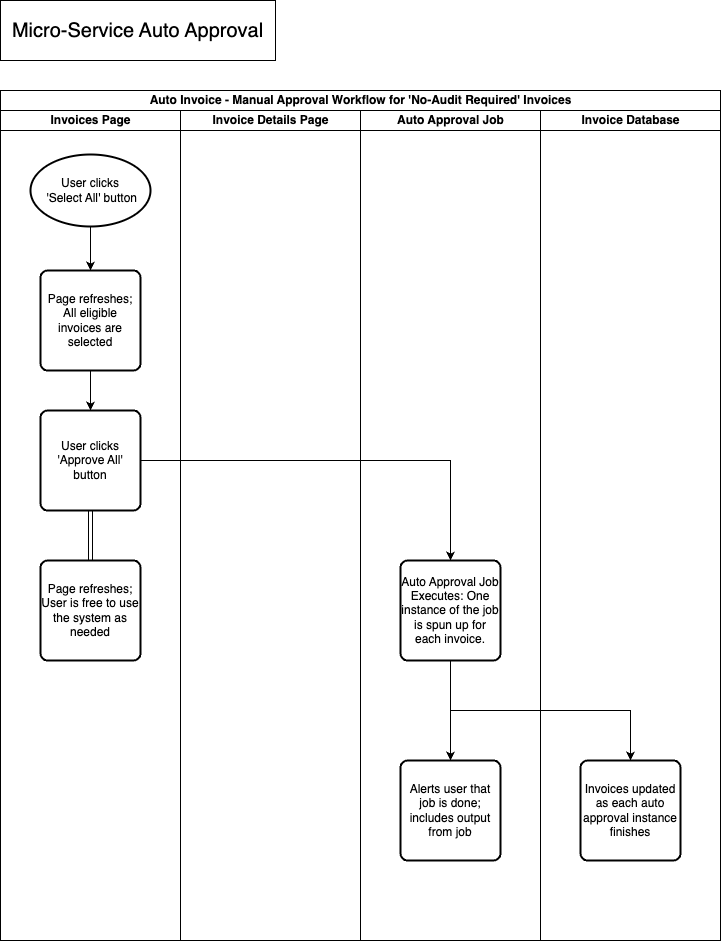

The diagram above was exported from draw.io. Its source (the exported page's mxGraphModel, read from the mxfile embedded in the PNG):
<mxGraphModel dx="1468" dy="971" grid="1" gridSize="10" guides="1" tooltips="1" connect="1" arrows="1" fold="1" page="1" pageScale="1" pageWidth="850" pageHeight="1100" math="0" shadow="0">
  <root>
    <mxCell id="0" />
    <mxCell id="1" parent="0" />
    <mxCell id="CEeopd0hSofqR5yraQc--1" value="&lt;font style=&quot;font-size: 20px;&quot;&gt;Micro-Service Auto Approval&lt;/font&gt;" style="rounded=0;whiteSpace=wrap;html=1;" vertex="1" parent="1">
      <mxGeometry x="60" y="20" width="275" height="60" as="geometry" />
    </mxCell>
    <mxCell id="CEeopd0hSofqR5yraQc--2" value="Auto Invoice - Manual Approval Workflow for 'No-Audit Required' Invoices" style="swimlane;childLayout=stackLayout;resizeParent=1;resizeParentMax=0;startSize=20;html=1;" vertex="1" parent="1">
      <mxGeometry x="60" y="110" width="720" height="850" as="geometry" />
    </mxCell>
    <mxCell id="CEeopd0hSofqR5yraQc--3" value="Invoices Page" style="swimlane;startSize=20;html=1;" vertex="1" parent="CEeopd0hSofqR5yraQc--2">
      <mxGeometry y="20" width="180" height="830" as="geometry" />
    </mxCell>
    <mxCell id="CEeopd0hSofqR5yraQc--4" value="User clicks&lt;div&gt;&amp;nbsp;'Select All' button&lt;/div&gt;" style="strokeWidth=2;html=1;shape=mxgraph.flowchart.start_1;whiteSpace=wrap;aspect=fixed;" vertex="1" parent="CEeopd0hSofqR5yraQc--3">
      <mxGeometry x="29.999999999999545" y="44" width="120" height="72" as="geometry" />
    </mxCell>
    <mxCell id="CEeopd0hSofqR5yraQc--5" value="Page refreshes; All eligible invoices are selected" style="rounded=1;whiteSpace=wrap;html=1;absoluteArcSize=1;arcSize=14;strokeWidth=2;" vertex="1" parent="CEeopd0hSofqR5yraQc--3">
      <mxGeometry x="39.999999999999545" y="160" width="100" height="100" as="geometry" />
    </mxCell>
    <mxCell id="CEeopd0hSofqR5yraQc--6" style="edgeStyle=orthogonalEdgeStyle;rounded=0;orthogonalLoop=1;jettySize=auto;html=1;entryX=0.5;entryY=0;entryDx=0;entryDy=0;" edge="1" parent="CEeopd0hSofqR5yraQc--3" source="CEeopd0hSofqR5yraQc--4" target="CEeopd0hSofqR5yraQc--5">
      <mxGeometry relative="1" as="geometry" />
    </mxCell>
    <mxCell id="CEeopd0hSofqR5yraQc--7" value="" style="edgeStyle=orthogonalEdgeStyle;rounded=0;orthogonalLoop=1;jettySize=auto;html=1;shape=link;" edge="1" parent="CEeopd0hSofqR5yraQc--3" source="CEeopd0hSofqR5yraQc--8" target="CEeopd0hSofqR5yraQc--13">
      <mxGeometry relative="1" as="geometry" />
    </mxCell>
    <mxCell id="CEeopd0hSofqR5yraQc--8" value="User clicks 'Approve All' button" style="rounded=1;whiteSpace=wrap;html=1;absoluteArcSize=1;arcSize=14;strokeWidth=2;" vertex="1" parent="CEeopd0hSofqR5yraQc--3">
      <mxGeometry x="39.999999999999545" y="300" width="100" height="100" as="geometry" />
    </mxCell>
    <mxCell id="CEeopd0hSofqR5yraQc--9" value="" style="edgeStyle=orthogonalEdgeStyle;rounded=0;orthogonalLoop=1;jettySize=auto;html=1;" edge="1" parent="CEeopd0hSofqR5yraQc--3" source="CEeopd0hSofqR5yraQc--5" target="CEeopd0hSofqR5yraQc--8">
      <mxGeometry relative="1" as="geometry" />
    </mxCell>
    <mxCell id="CEeopd0hSofqR5yraQc--13" value="Page refreshes; User is free to use the system as needed" style="rounded=1;whiteSpace=wrap;html=1;absoluteArcSize=1;arcSize=14;strokeWidth=2;" vertex="1" parent="CEeopd0hSofqR5yraQc--3">
      <mxGeometry x="39.999999999999545" y="450" width="100" height="100" as="geometry" />
    </mxCell>
    <mxCell id="CEeopd0hSofqR5yraQc--14" value="Invoice Details Page" style="swimlane;startSize=20;html=1;" vertex="1" parent="CEeopd0hSofqR5yraQc--2">
      <mxGeometry x="180" y="20" width="180" height="830" as="geometry" />
    </mxCell>
    <mxCell id="CEeopd0hSofqR5yraQc--15" value="Auto Approval Job" style="swimlane;startSize=20;html=1;" vertex="1" parent="CEeopd0hSofqR5yraQc--2">
      <mxGeometry x="360" y="20" width="180" height="830" as="geometry" />
    </mxCell>
    <mxCell id="CEeopd0hSofqR5yraQc--16" value="Auto Approval Job Executes: One instance of the job is spun up for each invoice." style="rounded=1;whiteSpace=wrap;html=1;absoluteArcSize=1;arcSize=14;strokeWidth=2;" vertex="1" parent="CEeopd0hSofqR5yraQc--15">
      <mxGeometry x="39.999999999999545" y="450" width="100" height="100" as="geometry" />
    </mxCell>
    <mxCell id="CEeopd0hSofqR5yraQc--10" value="Alerts user that job is done; includes output from job" style="rounded=1;whiteSpace=wrap;html=1;absoluteArcSize=1;arcSize=14;strokeWidth=2;" vertex="1" parent="CEeopd0hSofqR5yraQc--15">
      <mxGeometry x="39.999999999999545" y="650" width="100" height="100" as="geometry" />
    </mxCell>
    <mxCell id="CEeopd0hSofqR5yraQc--20" value="" style="edgeStyle=orthogonalEdgeStyle;rounded=0;orthogonalLoop=1;jettySize=auto;html=1;exitX=0.5;exitY=1;exitDx=0;exitDy=0;" edge="1" parent="CEeopd0hSofqR5yraQc--15" source="CEeopd0hSofqR5yraQc--16" target="CEeopd0hSofqR5yraQc--10">
      <mxGeometry relative="1" as="geometry" />
    </mxCell>
    <mxCell id="CEeopd0hSofqR5yraQc--17" value="Invoice Database" style="swimlane;startSize=20;html=1;" vertex="1" parent="CEeopd0hSofqR5yraQc--2">
      <mxGeometry x="540" y="20" width="180" height="830" as="geometry" />
    </mxCell>
    <mxCell id="CEeopd0hSofqR5yraQc--18" value="Invoices updated as each auto approval instance finishes" style="rounded=1;whiteSpace=wrap;html=1;absoluteArcSize=1;arcSize=14;strokeWidth=2;" vertex="1" parent="CEeopd0hSofqR5yraQc--17">
      <mxGeometry x="39.999999999999545" y="650" width="100" height="100" as="geometry" />
    </mxCell>
    <mxCell id="CEeopd0hSofqR5yraQc--19" value="" style="edgeStyle=orthogonalEdgeStyle;rounded=0;orthogonalLoop=1;jettySize=auto;html=1;entryX=0.5;entryY=0;entryDx=0;entryDy=0;" edge="1" parent="CEeopd0hSofqR5yraQc--2" source="CEeopd0hSofqR5yraQc--8" target="CEeopd0hSofqR5yraQc--16">
      <mxGeometry relative="1" as="geometry" />
    </mxCell>
    <mxCell id="CEeopd0hSofqR5yraQc--21" value="" style="edgeStyle=orthogonalEdgeStyle;rounded=0;orthogonalLoop=1;jettySize=auto;html=1;exitX=0.5;exitY=1;exitDx=0;exitDy=0;" edge="1" parent="CEeopd0hSofqR5yraQc--2" source="CEeopd0hSofqR5yraQc--16" target="CEeopd0hSofqR5yraQc--18">
      <mxGeometry relative="1" as="geometry" />
    </mxCell>
  </root>
</mxGraphModel>